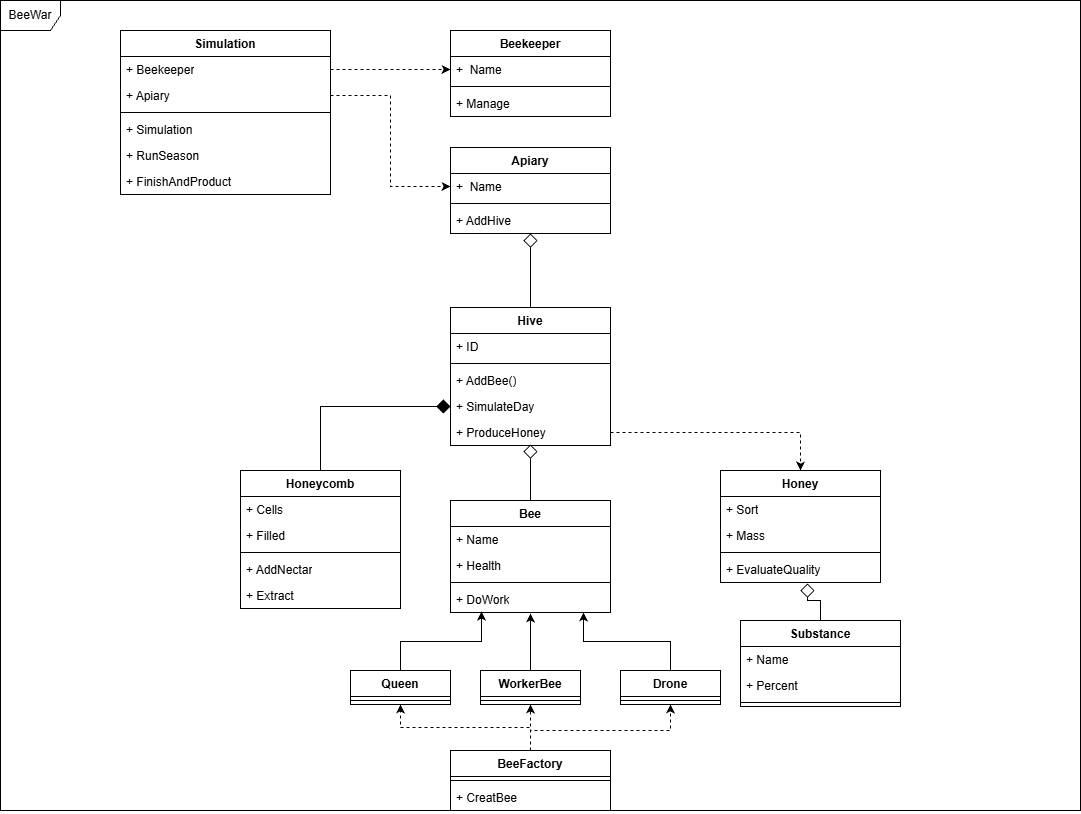

The diagram above was exported from draw.io. Its source (the exported page's mxGraphModel, read from the mxfile embedded in the PNG):
<mxGraphModel dx="1372" dy="755" grid="1" gridSize="10" guides="1" tooltips="1" connect="1" arrows="1" fold="1" page="1" pageScale="1" pageWidth="1169" pageHeight="827" math="0" shadow="0">
  <root>
    <mxCell id="0" />
    <mxCell id="1" parent="0" />
    <mxCell id="jx4cP6HFlY7bf-iKEJjL-5" parent="1" style="swimlane;fontStyle=1;align=center;verticalAlign=top;childLayout=stackLayout;horizontal=1;startSize=26;horizontalStack=0;resizeParent=1;resizeParentMax=0;resizeLast=0;collapsible=1;marginBottom=0;whiteSpace=wrap;html=1;" value="Simulation" vertex="1">
      <mxGeometry height="164" width="210" x="120" y="40" as="geometry" />
    </mxCell>
    <mxCell id="jx4cP6HFlY7bf-iKEJjL-10" parent="jx4cP6HFlY7bf-iKEJjL-5" style="text;strokeColor=none;fillColor=none;align=left;verticalAlign=top;spacingLeft=4;spacingRight=4;overflow=hidden;rotatable=0;points=[[0,0.5],[1,0.5]];portConstraint=eastwest;whiteSpace=wrap;html=1;" value="+ Beekeeper" vertex="1">
      <mxGeometry height="26" width="210" y="26" as="geometry" />
    </mxCell>
    <mxCell id="jx4cP6HFlY7bf-iKEJjL-9" parent="jx4cP6HFlY7bf-iKEJjL-5" style="text;strokeColor=none;fillColor=none;align=left;verticalAlign=top;spacingLeft=4;spacingRight=4;overflow=hidden;rotatable=0;points=[[0,0.5],[1,0.5]];portConstraint=eastwest;whiteSpace=wrap;html=1;" value="+ Apiary" vertex="1">
      <mxGeometry height="26" width="210" y="52" as="geometry" />
    </mxCell>
    <mxCell id="jx4cP6HFlY7bf-iKEJjL-7" parent="jx4cP6HFlY7bf-iKEJjL-5" style="line;strokeWidth=1;fillColor=none;align=left;verticalAlign=middle;spacingTop=-1;spacingLeft=3;spacingRight=3;rotatable=0;labelPosition=right;points=[];portConstraint=eastwest;strokeColor=inherit;" value="" vertex="1">
      <mxGeometry height="8" width="210" y="78" as="geometry" />
    </mxCell>
    <mxCell id="jx4cP6HFlY7bf-iKEJjL-11" parent="jx4cP6HFlY7bf-iKEJjL-5" style="text;strokeColor=none;fillColor=none;align=left;verticalAlign=top;spacingLeft=4;spacingRight=4;overflow=hidden;rotatable=0;points=[[0,0.5],[1,0.5]];portConstraint=eastwest;whiteSpace=wrap;html=1;" value="+ Simulation" vertex="1">
      <mxGeometry height="26" width="210" y="86" as="geometry" />
    </mxCell>
    <mxCell id="jx4cP6HFlY7bf-iKEJjL-8" parent="jx4cP6HFlY7bf-iKEJjL-5" style="text;strokeColor=none;fillColor=none;align=left;verticalAlign=top;spacingLeft=4;spacingRight=4;overflow=hidden;rotatable=0;points=[[0,0.5],[1,0.5]];portConstraint=eastwest;whiteSpace=wrap;html=1;" value="+ RunSeason" vertex="1">
      <mxGeometry height="26" width="210" y="112" as="geometry" />
    </mxCell>
    <mxCell id="jx4cP6HFlY7bf-iKEJjL-12" parent="jx4cP6HFlY7bf-iKEJjL-5" style="text;strokeColor=none;fillColor=none;align=left;verticalAlign=top;spacingLeft=4;spacingRight=4;overflow=hidden;rotatable=0;points=[[0,0.5],[1,0.5]];portConstraint=eastwest;whiteSpace=wrap;html=1;" value="+ FinishAndProduct" vertex="1">
      <mxGeometry height="26" width="210" y="138" as="geometry" />
    </mxCell>
    <mxCell id="jx4cP6HFlY7bf-iKEJjL-13" parent="1" style="swimlane;fontStyle=1;align=center;verticalAlign=top;childLayout=stackLayout;horizontal=1;startSize=26;horizontalStack=0;resizeParent=1;resizeParentMax=0;resizeLast=0;collapsible=1;marginBottom=0;whiteSpace=wrap;html=1;" value="Beekeeper" vertex="1">
      <mxGeometry height="86" width="160" x="450" y="40" as="geometry" />
    </mxCell>
    <mxCell id="jx4cP6HFlY7bf-iKEJjL-14" parent="jx4cP6HFlY7bf-iKEJjL-13" style="text;strokeColor=none;fillColor=none;align=left;verticalAlign=top;spacingLeft=4;spacingRight=4;overflow=hidden;rotatable=0;points=[[0,0.5],[1,0.5]];portConstraint=eastwest;whiteSpace=wrap;html=1;" value="+&amp;nbsp; Name&amp;nbsp;" vertex="1">
      <mxGeometry height="26" width="160" y="26" as="geometry" />
    </mxCell>
    <mxCell id="jx4cP6HFlY7bf-iKEJjL-15" parent="jx4cP6HFlY7bf-iKEJjL-13" style="line;strokeWidth=1;fillColor=none;align=left;verticalAlign=middle;spacingTop=-1;spacingLeft=3;spacingRight=3;rotatable=0;labelPosition=right;points=[];portConstraint=eastwest;strokeColor=inherit;" value="" vertex="1">
      <mxGeometry height="8" width="160" y="52" as="geometry" />
    </mxCell>
    <mxCell id="jx4cP6HFlY7bf-iKEJjL-16" parent="jx4cP6HFlY7bf-iKEJjL-13" style="text;strokeColor=none;fillColor=none;align=left;verticalAlign=top;spacingLeft=4;spacingRight=4;overflow=hidden;rotatable=0;points=[[0,0.5],[1,0.5]];portConstraint=eastwest;whiteSpace=wrap;html=1;" value="+ Manage" vertex="1">
      <mxGeometry height="26" width="160" y="60" as="geometry" />
    </mxCell>
    <mxCell id="jx4cP6HFlY7bf-iKEJjL-18" edge="1" parent="1" source="jx4cP6HFlY7bf-iKEJjL-10" style="edgeStyle=orthogonalEdgeStyle;rounded=0;orthogonalLoop=1;jettySize=auto;html=1;entryX=0;entryY=0.5;entryDx=0;entryDy=0;dashed=1;" target="jx4cP6HFlY7bf-iKEJjL-14">
      <mxGeometry relative="1" as="geometry" />
    </mxCell>
    <mxCell id="jx4cP6HFlY7bf-iKEJjL-19" parent="1" style="swimlane;fontStyle=1;align=center;verticalAlign=top;childLayout=stackLayout;horizontal=1;startSize=26;horizontalStack=0;resizeParent=1;resizeParentMax=0;resizeLast=0;collapsible=1;marginBottom=0;whiteSpace=wrap;html=1;" value="Apiary" vertex="1">
      <mxGeometry height="86" width="160" x="450" y="157" as="geometry" />
    </mxCell>
    <mxCell id="jx4cP6HFlY7bf-iKEJjL-20" parent="jx4cP6HFlY7bf-iKEJjL-19" style="text;strokeColor=none;fillColor=none;align=left;verticalAlign=top;spacingLeft=4;spacingRight=4;overflow=hidden;rotatable=0;points=[[0,0.5],[1,0.5]];portConstraint=eastwest;whiteSpace=wrap;html=1;" value="+&amp;nbsp; Name&amp;nbsp;" vertex="1">
      <mxGeometry height="26" width="160" y="26" as="geometry" />
    </mxCell>
    <mxCell id="jx4cP6HFlY7bf-iKEJjL-21" parent="jx4cP6HFlY7bf-iKEJjL-19" style="line;strokeWidth=1;fillColor=none;align=left;verticalAlign=middle;spacingTop=-1;spacingLeft=3;spacingRight=3;rotatable=0;labelPosition=right;points=[];portConstraint=eastwest;strokeColor=inherit;" value="" vertex="1">
      <mxGeometry height="8" width="160" y="52" as="geometry" />
    </mxCell>
    <mxCell id="jx4cP6HFlY7bf-iKEJjL-22" parent="jx4cP6HFlY7bf-iKEJjL-19" style="text;strokeColor=none;fillColor=none;align=left;verticalAlign=top;spacingLeft=4;spacingRight=4;overflow=hidden;rotatable=0;points=[[0,0.5],[1,0.5]];portConstraint=eastwest;whiteSpace=wrap;html=1;" value="+ AddHive" vertex="1">
      <mxGeometry height="26" width="160" y="60" as="geometry" />
    </mxCell>
    <mxCell id="jx4cP6HFlY7bf-iKEJjL-23" edge="1" parent="1" source="jx4cP6HFlY7bf-iKEJjL-9" style="edgeStyle=orthogonalEdgeStyle;rounded=0;orthogonalLoop=1;jettySize=auto;html=1;entryX=0;entryY=0.5;entryDx=0;entryDy=0;dashed=1;" target="jx4cP6HFlY7bf-iKEJjL-20">
      <mxGeometry relative="1" as="geometry" />
    </mxCell>
    <mxCell id="jx4cP6HFlY7bf-iKEJjL-24" parent="1" style="swimlane;fontStyle=1;align=center;verticalAlign=top;childLayout=stackLayout;horizontal=1;startSize=26;horizontalStack=0;resizeParent=1;resizeParentMax=0;resizeLast=0;collapsible=1;marginBottom=0;whiteSpace=wrap;html=1;" value="Hive" vertex="1">
      <mxGeometry height="138" width="160" x="450" y="317" as="geometry" />
    </mxCell>
    <mxCell id="jx4cP6HFlY7bf-iKEJjL-25" parent="jx4cP6HFlY7bf-iKEJjL-24" style="text;strokeColor=none;fillColor=none;align=left;verticalAlign=top;spacingLeft=4;spacingRight=4;overflow=hidden;rotatable=0;points=[[0,0.5],[1,0.5]];portConstraint=eastwest;whiteSpace=wrap;html=1;" value="+ ID" vertex="1">
      <mxGeometry height="26" width="160" y="26" as="geometry" />
    </mxCell>
    <mxCell id="jx4cP6HFlY7bf-iKEJjL-26" parent="jx4cP6HFlY7bf-iKEJjL-24" style="line;strokeWidth=1;fillColor=none;align=left;verticalAlign=middle;spacingTop=-1;spacingLeft=3;spacingRight=3;rotatable=0;labelPosition=right;points=[];portConstraint=eastwest;strokeColor=inherit;" value="" vertex="1">
      <mxGeometry height="8" width="160" y="52" as="geometry" />
    </mxCell>
    <mxCell id="jx4cP6HFlY7bf-iKEJjL-27" parent="jx4cP6HFlY7bf-iKEJjL-24" style="text;strokeColor=none;fillColor=none;align=left;verticalAlign=top;spacingLeft=4;spacingRight=4;overflow=hidden;rotatable=0;points=[[0,0.5],[1,0.5]];portConstraint=eastwest;whiteSpace=wrap;html=1;" value="+ AddBee()" vertex="1">
      <mxGeometry height="26" width="160" y="60" as="geometry" />
    </mxCell>
    <mxCell id="jx4cP6HFlY7bf-iKEJjL-29" parent="jx4cP6HFlY7bf-iKEJjL-24" style="text;strokeColor=none;fillColor=none;align=left;verticalAlign=top;spacingLeft=4;spacingRight=4;overflow=hidden;rotatable=0;points=[[0,0.5],[1,0.5]];portConstraint=eastwest;whiteSpace=wrap;html=1;" value="+ SimulateDay" vertex="1">
      <mxGeometry height="26" width="160" y="86" as="geometry" />
    </mxCell>
    <mxCell id="jx4cP6HFlY7bf-iKEJjL-30" parent="jx4cP6HFlY7bf-iKEJjL-24" style="text;strokeColor=none;fillColor=none;align=left;verticalAlign=top;spacingLeft=4;spacingRight=4;overflow=hidden;rotatable=0;points=[[0,0.5],[1,0.5]];portConstraint=eastwest;whiteSpace=wrap;html=1;" value="+ ProduceHoney" vertex="1">
      <mxGeometry height="26" width="160" y="112" as="geometry" />
    </mxCell>
    <mxCell id="jx4cP6HFlY7bf-iKEJjL-28" edge="1" parent="1" source="jx4cP6HFlY7bf-iKEJjL-24" style="edgeStyle=orthogonalEdgeStyle;rounded=0;orthogonalLoop=1;jettySize=auto;html=1;entryX=0.5;entryY=1;entryDx=0;entryDy=0;entryPerimeter=0;endArrow=diamond;endFill=0;strokeWidth=1;endSize=12;" target="jx4cP6HFlY7bf-iKEJjL-22">
      <mxGeometry relative="1" as="geometry" />
    </mxCell>
    <mxCell id="jx4cP6HFlY7bf-iKEJjL-38" edge="1" parent="1" source="jx4cP6HFlY7bf-iKEJjL-31" style="edgeStyle=orthogonalEdgeStyle;rounded=0;orthogonalLoop=1;jettySize=auto;html=1;entryX=0;entryY=0.5;entryDx=0;entryDy=0;endArrow=diamond;endFill=1;endSize=12;" target="jx4cP6HFlY7bf-iKEJjL-29">
      <mxGeometry relative="1" as="geometry" />
    </mxCell>
    <mxCell id="jx4cP6HFlY7bf-iKEJjL-31" parent="1" style="swimlane;fontStyle=1;align=center;verticalAlign=top;childLayout=stackLayout;horizontal=1;startSize=26;horizontalStack=0;resizeParent=1;resizeParentMax=0;resizeLast=0;collapsible=1;marginBottom=0;whiteSpace=wrap;html=1;" value="Honeycomb" vertex="1">
      <mxGeometry height="138" width="160" x="240" y="480" as="geometry" />
    </mxCell>
    <mxCell id="jx4cP6HFlY7bf-iKEJjL-32" parent="jx4cP6HFlY7bf-iKEJjL-31" style="text;strokeColor=none;fillColor=none;align=left;verticalAlign=top;spacingLeft=4;spacingRight=4;overflow=hidden;rotatable=0;points=[[0,0.5],[1,0.5]];portConstraint=eastwest;whiteSpace=wrap;html=1;" value="+ Cells" vertex="1">
      <mxGeometry height="26" width="160" y="26" as="geometry" />
    </mxCell>
    <mxCell id="jx4cP6HFlY7bf-iKEJjL-37" parent="jx4cP6HFlY7bf-iKEJjL-31" style="text;strokeColor=none;fillColor=none;align=left;verticalAlign=top;spacingLeft=4;spacingRight=4;overflow=hidden;rotatable=0;points=[[0,0.5],[1,0.5]];portConstraint=eastwest;whiteSpace=wrap;html=1;" value="+ Filled" vertex="1">
      <mxGeometry height="26" width="160" y="52" as="geometry" />
    </mxCell>
    <mxCell id="jx4cP6HFlY7bf-iKEJjL-33" parent="jx4cP6HFlY7bf-iKEJjL-31" style="line;strokeWidth=1;fillColor=none;align=left;verticalAlign=middle;spacingTop=-1;spacingLeft=3;spacingRight=3;rotatable=0;labelPosition=right;points=[];portConstraint=eastwest;strokeColor=inherit;" value="" vertex="1">
      <mxGeometry height="8" width="160" y="78" as="geometry" />
    </mxCell>
    <mxCell id="jx4cP6HFlY7bf-iKEJjL-34" parent="jx4cP6HFlY7bf-iKEJjL-31" style="text;strokeColor=none;fillColor=none;align=left;verticalAlign=top;spacingLeft=4;spacingRight=4;overflow=hidden;rotatable=0;points=[[0,0.5],[1,0.5]];portConstraint=eastwest;whiteSpace=wrap;html=1;" value="+ AddNectar" vertex="1">
      <mxGeometry height="26" width="160" y="86" as="geometry" />
    </mxCell>
    <mxCell id="jx4cP6HFlY7bf-iKEJjL-35" parent="jx4cP6HFlY7bf-iKEJjL-31" style="text;strokeColor=none;fillColor=none;align=left;verticalAlign=top;spacingLeft=4;spacingRight=4;overflow=hidden;rotatable=0;points=[[0,0.5],[1,0.5]];portConstraint=eastwest;whiteSpace=wrap;html=1;" value="+ Extract" vertex="1">
      <mxGeometry height="26" width="160" y="112" as="geometry" />
    </mxCell>
    <mxCell id="jx4cP6HFlY7bf-iKEJjL-39" parent="1" style="swimlane;fontStyle=1;align=center;verticalAlign=top;childLayout=stackLayout;horizontal=1;startSize=26;horizontalStack=0;resizeParent=1;resizeParentMax=0;resizeLast=0;collapsible=1;marginBottom=0;whiteSpace=wrap;html=1;" value="Bee" vertex="1">
      <mxGeometry height="112" width="160" x="450" y="510" as="geometry" />
    </mxCell>
    <mxCell id="jx4cP6HFlY7bf-iKEJjL-40" parent="jx4cP6HFlY7bf-iKEJjL-39" style="text;strokeColor=none;fillColor=none;align=left;verticalAlign=top;spacingLeft=4;spacingRight=4;overflow=hidden;rotatable=0;points=[[0,0.5],[1,0.5]];portConstraint=eastwest;whiteSpace=wrap;html=1;" value="+ Name" vertex="1">
      <mxGeometry height="26" width="160" y="26" as="geometry" />
    </mxCell>
    <mxCell id="jx4cP6HFlY7bf-iKEJjL-41" parent="jx4cP6HFlY7bf-iKEJjL-39" style="text;strokeColor=none;fillColor=none;align=left;verticalAlign=top;spacingLeft=4;spacingRight=4;overflow=hidden;rotatable=0;points=[[0,0.5],[1,0.5]];portConstraint=eastwest;whiteSpace=wrap;html=1;" value="+ Health" vertex="1">
      <mxGeometry height="26" width="160" y="52" as="geometry" />
    </mxCell>
    <mxCell id="jx4cP6HFlY7bf-iKEJjL-42" parent="jx4cP6HFlY7bf-iKEJjL-39" style="line;strokeWidth=1;fillColor=none;align=left;verticalAlign=middle;spacingTop=-1;spacingLeft=3;spacingRight=3;rotatable=0;labelPosition=right;points=[];portConstraint=eastwest;strokeColor=inherit;" value="" vertex="1">
      <mxGeometry height="8" width="160" y="78" as="geometry" />
    </mxCell>
    <mxCell id="jx4cP6HFlY7bf-iKEJjL-43" parent="jx4cP6HFlY7bf-iKEJjL-39" style="text;strokeColor=none;fillColor=none;align=left;verticalAlign=top;spacingLeft=4;spacingRight=4;overflow=hidden;rotatable=0;points=[[0,0.5],[1,0.5]];portConstraint=eastwest;whiteSpace=wrap;html=1;" value="+ DoWork" vertex="1">
      <mxGeometry height="26" width="160" y="86" as="geometry" />
    </mxCell>
    <mxCell id="jx4cP6HFlY7bf-iKEJjL-47" edge="1" parent="1" source="jx4cP6HFlY7bf-iKEJjL-39" style="edgeStyle=orthogonalEdgeStyle;rounded=0;orthogonalLoop=1;jettySize=auto;html=1;entryX=0.5;entryY=0.962;entryDx=0;entryDy=0;entryPerimeter=0;endArrow=diamond;endFill=0;endSize=12;" target="jx4cP6HFlY7bf-iKEJjL-30">
      <mxGeometry relative="1" as="geometry" />
    </mxCell>
    <mxCell id="jx4cP6HFlY7bf-iKEJjL-48" parent="1" style="swimlane;fontStyle=1;align=center;verticalAlign=top;childLayout=stackLayout;horizontal=1;startSize=26;horizontalStack=0;resizeParent=1;resizeParentMax=0;resizeLast=0;collapsible=1;marginBottom=0;whiteSpace=wrap;html=1;" value="Queen" vertex="1">
      <mxGeometry height="34" width="100" x="350" y="680" as="geometry" />
    </mxCell>
    <mxCell id="jx4cP6HFlY7bf-iKEJjL-50" parent="jx4cP6HFlY7bf-iKEJjL-48" style="line;strokeWidth=1;fillColor=none;align=left;verticalAlign=middle;spacingTop=-1;spacingLeft=3;spacingRight=3;rotatable=0;labelPosition=right;points=[];portConstraint=eastwest;strokeColor=inherit;" value="" vertex="1">
      <mxGeometry height="8" width="100" y="26" as="geometry" />
    </mxCell>
    <mxCell id="jx4cP6HFlY7bf-iKEJjL-52" parent="1" style="swimlane;fontStyle=1;align=center;verticalAlign=top;childLayout=stackLayout;horizontal=1;startSize=26;horizontalStack=0;resizeParent=1;resizeParentMax=0;resizeLast=0;collapsible=1;marginBottom=0;whiteSpace=wrap;html=1;" value="WorkerBee" vertex="1">
      <mxGeometry height="34" width="100" x="480" y="680" as="geometry" />
    </mxCell>
    <mxCell id="jx4cP6HFlY7bf-iKEJjL-53" parent="jx4cP6HFlY7bf-iKEJjL-52" style="line;strokeWidth=1;fillColor=none;align=left;verticalAlign=middle;spacingTop=-1;spacingLeft=3;spacingRight=3;rotatable=0;labelPosition=right;points=[];portConstraint=eastwest;strokeColor=inherit;" value="" vertex="1">
      <mxGeometry height="8" width="100" y="26" as="geometry" />
    </mxCell>
    <mxCell id="jx4cP6HFlY7bf-iKEJjL-54" parent="1" style="swimlane;fontStyle=1;align=center;verticalAlign=top;childLayout=stackLayout;horizontal=1;startSize=26;horizontalStack=0;resizeParent=1;resizeParentMax=0;resizeLast=0;collapsible=1;marginBottom=0;whiteSpace=wrap;html=1;" value="Drone" vertex="1">
      <mxGeometry height="34" width="100" x="620" y="680" as="geometry" />
    </mxCell>
    <mxCell id="jx4cP6HFlY7bf-iKEJjL-55" parent="jx4cP6HFlY7bf-iKEJjL-54" style="line;strokeWidth=1;fillColor=none;align=left;verticalAlign=middle;spacingTop=-1;spacingLeft=3;spacingRight=3;rotatable=0;labelPosition=right;points=[];portConstraint=eastwest;strokeColor=inherit;" value="" vertex="1">
      <mxGeometry height="8" width="100" y="26" as="geometry" />
    </mxCell>
    <mxCell id="jx4cP6HFlY7bf-iKEJjL-56" edge="1" parent="1" source="jx4cP6HFlY7bf-iKEJjL-48" style="edgeStyle=orthogonalEdgeStyle;rounded=0;orthogonalLoop=1;jettySize=auto;html=1;entryX=0.194;entryY=0.962;entryDx=0;entryDy=0;entryPerimeter=0;" target="jx4cP6HFlY7bf-iKEJjL-43">
      <mxGeometry relative="1" as="geometry" />
    </mxCell>
    <mxCell id="jx4cP6HFlY7bf-iKEJjL-57" edge="1" parent="1" source="jx4cP6HFlY7bf-iKEJjL-52" style="edgeStyle=orthogonalEdgeStyle;rounded=0;orthogonalLoop=1;jettySize=auto;html=1;entryX=0.5;entryY=1.038;entryDx=0;entryDy=0;entryPerimeter=0;" target="jx4cP6HFlY7bf-iKEJjL-43">
      <mxGeometry relative="1" as="geometry" />
    </mxCell>
    <mxCell id="jx4cP6HFlY7bf-iKEJjL-58" edge="1" parent="1" source="jx4cP6HFlY7bf-iKEJjL-54" style="edgeStyle=orthogonalEdgeStyle;rounded=0;orthogonalLoop=1;jettySize=auto;html=1;entryX=0.831;entryY=1;entryDx=0;entryDy=0;entryPerimeter=0;" target="jx4cP6HFlY7bf-iKEJjL-43">
      <mxGeometry relative="1" as="geometry" />
    </mxCell>
    <mxCell id="jx4cP6HFlY7bf-iKEJjL-59" parent="1" style="swimlane;fontStyle=1;align=center;verticalAlign=top;childLayout=stackLayout;horizontal=1;startSize=26;horizontalStack=0;resizeParent=1;resizeParentMax=0;resizeLast=0;collapsible=1;marginBottom=0;whiteSpace=wrap;html=1;" value="Honey" vertex="1">
      <mxGeometry height="112" width="160" x="720" y="480" as="geometry" />
    </mxCell>
    <mxCell id="jx4cP6HFlY7bf-iKEJjL-60" parent="jx4cP6HFlY7bf-iKEJjL-59" style="text;strokeColor=none;fillColor=none;align=left;verticalAlign=top;spacingLeft=4;spacingRight=4;overflow=hidden;rotatable=0;points=[[0,0.5],[1,0.5]];portConstraint=eastwest;whiteSpace=wrap;html=1;" value="+ Sort" vertex="1">
      <mxGeometry height="26" width="160" y="26" as="geometry" />
    </mxCell>
    <mxCell id="jx4cP6HFlY7bf-iKEJjL-61" parent="jx4cP6HFlY7bf-iKEJjL-59" style="text;strokeColor=none;fillColor=none;align=left;verticalAlign=top;spacingLeft=4;spacingRight=4;overflow=hidden;rotatable=0;points=[[0,0.5],[1,0.5]];portConstraint=eastwest;whiteSpace=wrap;html=1;" value="+ Mass" vertex="1">
      <mxGeometry height="26" width="160" y="52" as="geometry" />
    </mxCell>
    <mxCell id="jx4cP6HFlY7bf-iKEJjL-62" parent="jx4cP6HFlY7bf-iKEJjL-59" style="line;strokeWidth=1;fillColor=none;align=left;verticalAlign=middle;spacingTop=-1;spacingLeft=3;spacingRight=3;rotatable=0;labelPosition=right;points=[];portConstraint=eastwest;strokeColor=inherit;" value="" vertex="1">
      <mxGeometry height="8" width="160" y="78" as="geometry" />
    </mxCell>
    <mxCell id="jx4cP6HFlY7bf-iKEJjL-63" parent="jx4cP6HFlY7bf-iKEJjL-59" style="text;strokeColor=none;fillColor=none;align=left;verticalAlign=top;spacingLeft=4;spacingRight=4;overflow=hidden;rotatable=0;points=[[0,0.5],[1,0.5]];portConstraint=eastwest;whiteSpace=wrap;html=1;" value="+ EvaluateQuality" vertex="1">
      <mxGeometry height="26" width="160" y="86" as="geometry" />
    </mxCell>
    <mxCell id="jx4cP6HFlY7bf-iKEJjL-64" edge="1" parent="1" source="jx4cP6HFlY7bf-iKEJjL-30" style="edgeStyle=orthogonalEdgeStyle;rounded=0;orthogonalLoop=1;jettySize=auto;html=1;entryX=0.5;entryY=0;entryDx=0;entryDy=0;dashed=1;" target="jx4cP6HFlY7bf-iKEJjL-59">
      <mxGeometry relative="1" as="geometry" />
    </mxCell>
    <mxCell id="jx4cP6HFlY7bf-iKEJjL-65" parent="1" style="swimlane;fontStyle=1;align=center;verticalAlign=top;childLayout=stackLayout;horizontal=1;startSize=26;horizontalStack=0;resizeParent=1;resizeParentMax=0;resizeLast=0;collapsible=1;marginBottom=0;whiteSpace=wrap;html=1;" value="Substance" vertex="1">
      <mxGeometry height="86" width="160" x="740" y="630" as="geometry" />
    </mxCell>
    <mxCell id="jx4cP6HFlY7bf-iKEJjL-66" parent="jx4cP6HFlY7bf-iKEJjL-65" style="text;strokeColor=none;fillColor=none;align=left;verticalAlign=top;spacingLeft=4;spacingRight=4;overflow=hidden;rotatable=0;points=[[0,0.5],[1,0.5]];portConstraint=eastwest;whiteSpace=wrap;html=1;" value="+ Name" vertex="1">
      <mxGeometry height="26" width="160" y="26" as="geometry" />
    </mxCell>
    <mxCell id="jx4cP6HFlY7bf-iKEJjL-67" parent="jx4cP6HFlY7bf-iKEJjL-65" style="text;strokeColor=none;fillColor=none;align=left;verticalAlign=top;spacingLeft=4;spacingRight=4;overflow=hidden;rotatable=0;points=[[0,0.5],[1,0.5]];portConstraint=eastwest;whiteSpace=wrap;html=1;" value="+ Percent" vertex="1">
      <mxGeometry height="26" width="160" y="52" as="geometry" />
    </mxCell>
    <mxCell id="jx4cP6HFlY7bf-iKEJjL-68" parent="jx4cP6HFlY7bf-iKEJjL-65" style="line;strokeWidth=1;fillColor=none;align=left;verticalAlign=middle;spacingTop=-1;spacingLeft=3;spacingRight=3;rotatable=0;labelPosition=right;points=[];portConstraint=eastwest;strokeColor=inherit;" value="" vertex="1">
      <mxGeometry height="8" width="160" y="78" as="geometry" />
    </mxCell>
    <mxCell id="jx4cP6HFlY7bf-iKEJjL-70" edge="1" parent="1" source="jx4cP6HFlY7bf-iKEJjL-65" style="edgeStyle=orthogonalEdgeStyle;rounded=0;orthogonalLoop=1;jettySize=auto;html=1;entryX=0.544;entryY=1.038;entryDx=0;entryDy=0;entryPerimeter=0;endArrow=diamond;endFill=0;endSize=12;" target="jx4cP6HFlY7bf-iKEJjL-63">
      <mxGeometry relative="1" as="geometry" />
    </mxCell>
    <mxCell id="jx4cP6HFlY7bf-iKEJjL-75" edge="1" parent="1" source="jx4cP6HFlY7bf-iKEJjL-71" style="edgeStyle=orthogonalEdgeStyle;rounded=0;orthogonalLoop=1;jettySize=auto;html=1;entryX=0.5;entryY=1;entryDx=0;entryDy=0;dashed=1;" target="jx4cP6HFlY7bf-iKEJjL-48">
      <mxGeometry relative="1" as="geometry" />
    </mxCell>
    <mxCell id="jx4cP6HFlY7bf-iKEJjL-76" edge="1" parent="1" source="jx4cP6HFlY7bf-iKEJjL-71" style="edgeStyle=orthogonalEdgeStyle;rounded=0;orthogonalLoop=1;jettySize=auto;html=1;entryX=0.5;entryY=1;entryDx=0;entryDy=0;dashed=1;" target="jx4cP6HFlY7bf-iKEJjL-52">
      <mxGeometry relative="1" as="geometry" />
    </mxCell>
    <mxCell id="jx4cP6HFlY7bf-iKEJjL-77" edge="1" parent="1" source="jx4cP6HFlY7bf-iKEJjL-71" style="edgeStyle=orthogonalEdgeStyle;rounded=0;orthogonalLoop=1;jettySize=auto;html=1;entryX=0.5;entryY=1;entryDx=0;entryDy=0;dashed=1;" target="jx4cP6HFlY7bf-iKEJjL-54">
      <mxGeometry relative="1" as="geometry">
        <Array as="points">
          <mxPoint x="530" y="740" />
          <mxPoint x="670" y="740" />
        </Array>
      </mxGeometry>
    </mxCell>
    <mxCell id="jx4cP6HFlY7bf-iKEJjL-71" parent="1" style="swimlane;fontStyle=1;align=center;verticalAlign=top;childLayout=stackLayout;horizontal=1;startSize=26;horizontalStack=0;resizeParent=1;resizeParentMax=0;resizeLast=0;collapsible=1;marginBottom=0;whiteSpace=wrap;html=1;" value="BeeFactory" vertex="1">
      <mxGeometry height="60" width="160" x="450" y="760" as="geometry" />
    </mxCell>
    <mxCell id="jx4cP6HFlY7bf-iKEJjL-73" parent="jx4cP6HFlY7bf-iKEJjL-71" style="line;strokeWidth=1;fillColor=none;align=left;verticalAlign=middle;spacingTop=-1;spacingLeft=3;spacingRight=3;rotatable=0;labelPosition=right;points=[];portConstraint=eastwest;strokeColor=inherit;" value="" vertex="1">
      <mxGeometry height="8" width="160" y="26" as="geometry" />
    </mxCell>
    <mxCell id="jx4cP6HFlY7bf-iKEJjL-74" parent="jx4cP6HFlY7bf-iKEJjL-71" style="text;strokeColor=none;fillColor=none;align=left;verticalAlign=top;spacingLeft=4;spacingRight=4;overflow=hidden;rotatable=0;points=[[0,0.5],[1,0.5]];portConstraint=eastwest;whiteSpace=wrap;html=1;" value="+ CreatBee" vertex="1">
      <mxGeometry height="26" width="160" y="34" as="geometry" />
    </mxCell>
    <mxCell id="jx4cP6HFlY7bf-iKEJjL-78" parent="1" style="shape=umlFrame;whiteSpace=wrap;html=1;pointerEvents=0;" value="BeeWar" vertex="1">
      <mxGeometry height="810" width="1080" y="10" as="geometry" />
    </mxCell>
  </root>
</mxGraphModel>